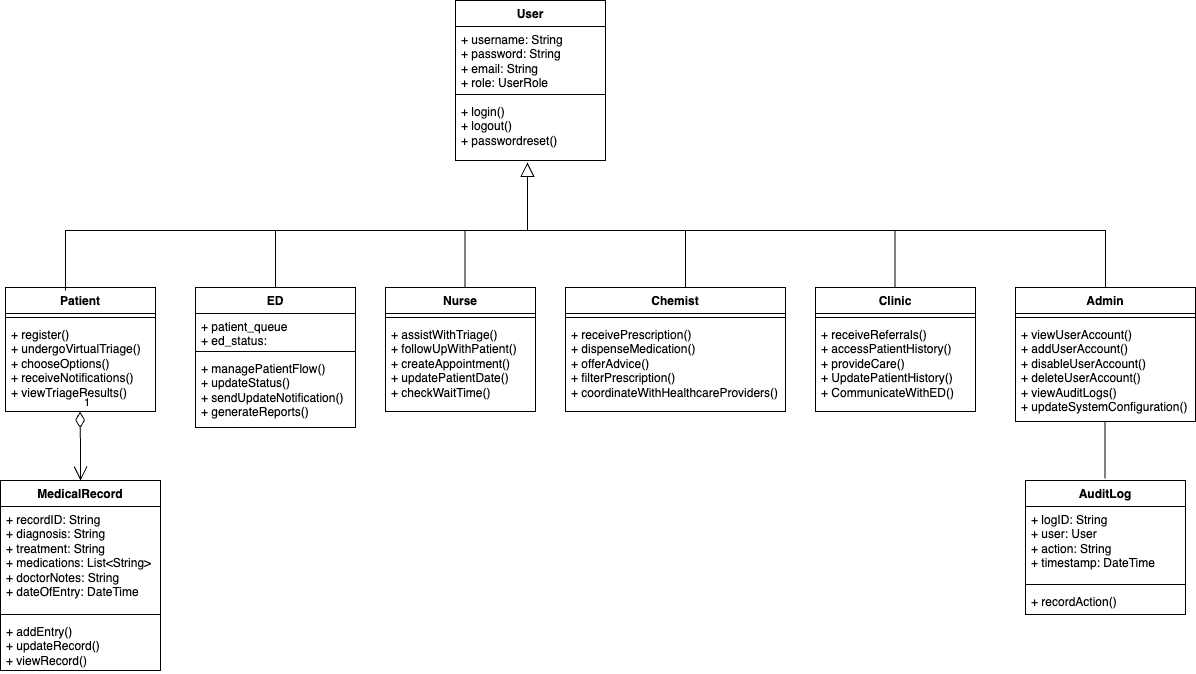

The diagram above was exported from draw.io. Its source (the exported page's mxGraphModel, read from the mxfile embedded in the PNG):
<mxGraphModel dx="2164" dy="889" grid="1" gridSize="10" guides="1" tooltips="1" connect="1" arrows="1" fold="1" page="1" pageScale="1" pageWidth="827" pageHeight="1169" math="0" shadow="0">
  <root>
    <mxCell id="WIyWlLk6GJQsqaUBKTNV-0" />
    <mxCell id="WIyWlLk6GJQsqaUBKTNV-1" parent="WIyWlLk6GJQsqaUBKTNV-0" />
    <mxCell id="7KKqcQ-AcLceqtSB1Sf0-24" value="User" style="swimlane;fontStyle=1;align=center;verticalAlign=top;childLayout=stackLayout;horizontal=1;startSize=26;horizontalStack=0;resizeParent=1;resizeParentMax=0;resizeLast=0;collapsible=1;marginBottom=0;whiteSpace=wrap;html=1;" parent="WIyWlLk6GJQsqaUBKTNV-1" vertex="1">
      <mxGeometry x="350" y="130" width="150" height="160" as="geometry" />
    </mxCell>
    <mxCell id="7KKqcQ-AcLceqtSB1Sf0-25" value="+ username: String&lt;div&gt;+ password: String&lt;/div&gt;&lt;div&gt;+ email: String&lt;/div&gt;&lt;div&gt;+ role: UserRole&lt;/div&gt;" style="text;strokeColor=none;fillColor=none;align=left;verticalAlign=top;spacingLeft=4;spacingRight=4;overflow=hidden;rotatable=0;points=[[0,0.5],[1,0.5]];portConstraint=eastwest;whiteSpace=wrap;html=1;" parent="7KKqcQ-AcLceqtSB1Sf0-24" vertex="1">
      <mxGeometry y="26" width="150" height="64" as="geometry" />
    </mxCell>
    <mxCell id="7KKqcQ-AcLceqtSB1Sf0-26" value="" style="line;strokeWidth=1;fillColor=none;align=left;verticalAlign=middle;spacingTop=-1;spacingLeft=3;spacingRight=3;rotatable=0;labelPosition=right;points=[];portConstraint=eastwest;strokeColor=inherit;" parent="7KKqcQ-AcLceqtSB1Sf0-24" vertex="1">
      <mxGeometry y="90" width="150" height="8" as="geometry" />
    </mxCell>
    <mxCell id="7KKqcQ-AcLceqtSB1Sf0-27" value="&lt;div&gt;+ login()&lt;/div&gt;&lt;div&gt;+ logout()&lt;/div&gt;&lt;div&gt;+ passwordreset()&lt;/div&gt;" style="text;strokeColor=none;fillColor=none;align=left;verticalAlign=top;spacingLeft=4;spacingRight=4;overflow=hidden;rotatable=0;points=[[0,0.5],[1,0.5]];portConstraint=eastwest;whiteSpace=wrap;html=1;" parent="7KKqcQ-AcLceqtSB1Sf0-24" vertex="1">
      <mxGeometry y="98" width="150" height="62" as="geometry" />
    </mxCell>
    <mxCell id="JApCHdV5CyoGkeaYSmi2-0" value="Patient" style="swimlane;fontStyle=1;align=center;verticalAlign=top;childLayout=stackLayout;horizontal=1;startSize=26;horizontalStack=0;resizeParent=1;resizeParentMax=0;resizeLast=0;collapsible=1;marginBottom=0;whiteSpace=wrap;html=1;" parent="WIyWlLk6GJQsqaUBKTNV-1" vertex="1">
      <mxGeometry x="-100" y="417" width="150" height="124" as="geometry" />
    </mxCell>
    <mxCell id="JApCHdV5CyoGkeaYSmi2-2" value="" style="line;strokeWidth=1;fillColor=none;align=left;verticalAlign=middle;spacingTop=-1;spacingLeft=3;spacingRight=3;rotatable=0;labelPosition=right;points=[];portConstraint=eastwest;strokeColor=inherit;" parent="JApCHdV5CyoGkeaYSmi2-0" vertex="1">
      <mxGeometry y="26" width="150" height="8" as="geometry" />
    </mxCell>
    <mxCell id="JApCHdV5CyoGkeaYSmi2-3" value="+ register()&lt;div&gt;+ undergoVirtualTriage()&lt;/div&gt;&lt;div&gt;+ chooseOptions()&lt;/div&gt;&lt;div&gt;+ receiveNotifications()&lt;/div&gt;&lt;div&gt;+ viewTriageResults()&lt;/div&gt;" style="text;strokeColor=none;fillColor=none;align=left;verticalAlign=top;spacingLeft=4;spacingRight=4;overflow=hidden;rotatable=0;points=[[0,0.5],[1,0.5]];portConstraint=eastwest;whiteSpace=wrap;html=1;" parent="JApCHdV5CyoGkeaYSmi2-0" vertex="1">
      <mxGeometry y="34" width="150" height="90" as="geometry" />
    </mxCell>
    <mxCell id="JApCHdV5CyoGkeaYSmi2-5" value="Admin" style="swimlane;fontStyle=1;align=center;verticalAlign=top;childLayout=stackLayout;horizontal=1;startSize=26;horizontalStack=0;resizeParent=1;resizeParentMax=0;resizeLast=0;collapsible=1;marginBottom=0;whiteSpace=wrap;html=1;" parent="WIyWlLk6GJQsqaUBKTNV-1" vertex="1">
      <mxGeometry x="910" y="417" width="180" height="134" as="geometry" />
    </mxCell>
    <mxCell id="JApCHdV5CyoGkeaYSmi2-7" value="" style="line;strokeWidth=1;fillColor=none;align=left;verticalAlign=middle;spacingTop=-1;spacingLeft=3;spacingRight=3;rotatable=0;labelPosition=right;points=[];portConstraint=eastwest;strokeColor=inherit;" parent="JApCHdV5CyoGkeaYSmi2-5" vertex="1">
      <mxGeometry y="26" width="180" height="8" as="geometry" />
    </mxCell>
    <mxCell id="JApCHdV5CyoGkeaYSmi2-8" value="+ viewUserAccount()&lt;div&gt;+ addUserAccount()&lt;/div&gt;&lt;div&gt;+ disableUserAccount()&lt;/div&gt;&lt;div&gt;+ deleteUserAccount()&lt;/div&gt;&lt;div&gt;+ viewAuditLogs()&lt;/div&gt;&lt;div&gt;+ updateSystemConfiguration()&lt;/div&gt;" style="text;strokeColor=none;fillColor=none;align=left;verticalAlign=top;spacingLeft=4;spacingRight=4;overflow=hidden;rotatable=0;points=[[0,0.5],[1,0.5]];portConstraint=eastwest;whiteSpace=wrap;html=1;" parent="JApCHdV5CyoGkeaYSmi2-5" vertex="1">
      <mxGeometry y="34" width="180" height="100" as="geometry" />
    </mxCell>
    <mxCell id="JApCHdV5CyoGkeaYSmi2-9" value="ED" style="swimlane;fontStyle=1;align=center;verticalAlign=top;childLayout=stackLayout;horizontal=1;startSize=26;horizontalStack=0;resizeParent=1;resizeParentMax=0;resizeLast=0;collapsible=1;marginBottom=0;whiteSpace=wrap;html=1;" parent="WIyWlLk6GJQsqaUBKTNV-1" vertex="1">
      <mxGeometry x="90" y="417" width="160" height="140" as="geometry" />
    </mxCell>
    <mxCell id="JApCHdV5CyoGkeaYSmi2-10" value="+ patient_queue&lt;div&gt;+ ed_status:&amp;nbsp;&lt;/div&gt;" style="text;strokeColor=none;fillColor=none;align=left;verticalAlign=top;spacingLeft=4;spacingRight=4;overflow=hidden;rotatable=0;points=[[0,0.5],[1,0.5]];portConstraint=eastwest;whiteSpace=wrap;html=1;" parent="JApCHdV5CyoGkeaYSmi2-9" vertex="1">
      <mxGeometry y="26" width="160" height="34" as="geometry" />
    </mxCell>
    <mxCell id="JApCHdV5CyoGkeaYSmi2-11" value="" style="line;strokeWidth=1;fillColor=none;align=left;verticalAlign=middle;spacingTop=-1;spacingLeft=3;spacingRight=3;rotatable=0;labelPosition=right;points=[];portConstraint=eastwest;strokeColor=inherit;" parent="JApCHdV5CyoGkeaYSmi2-9" vertex="1">
      <mxGeometry y="60" width="160" height="8" as="geometry" />
    </mxCell>
    <mxCell id="JApCHdV5CyoGkeaYSmi2-12" value="+ managePatientFlow()&lt;div&gt;+ updateStatus()&lt;/div&gt;&lt;div&gt;+ sendUpdateNotification()&lt;/div&gt;&lt;div&gt;+ generateReports()&lt;/div&gt;" style="text;strokeColor=none;fillColor=none;align=left;verticalAlign=top;spacingLeft=4;spacingRight=4;overflow=hidden;rotatable=0;points=[[0,0.5],[1,0.5]];portConstraint=eastwest;whiteSpace=wrap;html=1;" parent="JApCHdV5CyoGkeaYSmi2-9" vertex="1">
      <mxGeometry y="68" width="160" height="72" as="geometry" />
    </mxCell>
    <mxCell id="JApCHdV5CyoGkeaYSmi2-13" value="Clinic" style="swimlane;fontStyle=1;align=center;verticalAlign=top;childLayout=stackLayout;horizontal=1;startSize=26;horizontalStack=0;resizeParent=1;resizeParentMax=0;resizeLast=0;collapsible=1;marginBottom=0;whiteSpace=wrap;html=1;" parent="WIyWlLk6GJQsqaUBKTNV-1" vertex="1">
      <mxGeometry x="710" y="417" width="160" height="124" as="geometry" />
    </mxCell>
    <mxCell id="JApCHdV5CyoGkeaYSmi2-15" value="" style="line;strokeWidth=1;fillColor=none;align=left;verticalAlign=middle;spacingTop=-1;spacingLeft=3;spacingRight=3;rotatable=0;labelPosition=right;points=[];portConstraint=eastwest;strokeColor=inherit;" parent="JApCHdV5CyoGkeaYSmi2-13" vertex="1">
      <mxGeometry y="26" width="160" height="8" as="geometry" />
    </mxCell>
    <mxCell id="JApCHdV5CyoGkeaYSmi2-16" value="+ receiveReferrals()&lt;div&gt;+ accessPatientHistory()&lt;/div&gt;&lt;div&gt;+ provideCare()&lt;/div&gt;&lt;div&gt;+ UpdatePatientHistory()&lt;/div&gt;&lt;div&gt;+ CommunicateWithED()&lt;/div&gt;" style="text;strokeColor=none;fillColor=none;align=left;verticalAlign=top;spacingLeft=4;spacingRight=4;overflow=hidden;rotatable=0;points=[[0,0.5],[1,0.5]];portConstraint=eastwest;whiteSpace=wrap;html=1;" parent="JApCHdV5CyoGkeaYSmi2-13" vertex="1">
      <mxGeometry y="34" width="160" height="90" as="geometry" />
    </mxCell>
    <mxCell id="JApCHdV5CyoGkeaYSmi2-17" value="Nurse" style="swimlane;fontStyle=1;align=center;verticalAlign=top;childLayout=stackLayout;horizontal=1;startSize=26;horizontalStack=0;resizeParent=1;resizeParentMax=0;resizeLast=0;collapsible=1;marginBottom=0;whiteSpace=wrap;html=1;" parent="WIyWlLk6GJQsqaUBKTNV-1" vertex="1">
      <mxGeometry x="280" y="417" width="150" height="124" as="geometry" />
    </mxCell>
    <mxCell id="JApCHdV5CyoGkeaYSmi2-19" value="" style="line;strokeWidth=1;fillColor=none;align=left;verticalAlign=middle;spacingTop=-1;spacingLeft=3;spacingRight=3;rotatable=0;labelPosition=right;points=[];portConstraint=eastwest;strokeColor=inherit;" parent="JApCHdV5CyoGkeaYSmi2-17" vertex="1">
      <mxGeometry y="26" width="150" height="8" as="geometry" />
    </mxCell>
    <mxCell id="JApCHdV5CyoGkeaYSmi2-20" value="+ assistWithTriage()&lt;div&gt;+ followUpWithPatient()&lt;/div&gt;&lt;div&gt;+ createAppointment()&lt;/div&gt;&lt;div&gt;+ updatePatientDate()&lt;/div&gt;&lt;div&gt;+ checkWaitTime()&lt;/div&gt;" style="text;strokeColor=none;fillColor=none;align=left;verticalAlign=top;spacingLeft=4;spacingRight=4;overflow=hidden;rotatable=0;points=[[0,0.5],[1,0.5]];portConstraint=eastwest;whiteSpace=wrap;html=1;" parent="JApCHdV5CyoGkeaYSmi2-17" vertex="1">
      <mxGeometry y="34" width="150" height="90" as="geometry" />
    </mxCell>
    <mxCell id="JApCHdV5CyoGkeaYSmi2-21" value="Chemist" style="swimlane;fontStyle=1;align=center;verticalAlign=top;childLayout=stackLayout;horizontal=1;startSize=26;horizontalStack=0;resizeParent=1;resizeParentMax=0;resizeLast=0;collapsible=1;marginBottom=0;whiteSpace=wrap;html=1;" parent="WIyWlLk6GJQsqaUBKTNV-1" vertex="1">
      <mxGeometry x="460" y="417" width="220" height="124" as="geometry" />
    </mxCell>
    <mxCell id="JApCHdV5CyoGkeaYSmi2-23" value="" style="line;strokeWidth=1;fillColor=none;align=left;verticalAlign=middle;spacingTop=-1;spacingLeft=3;spacingRight=3;rotatable=0;labelPosition=right;points=[];portConstraint=eastwest;strokeColor=inherit;" parent="JApCHdV5CyoGkeaYSmi2-21" vertex="1">
      <mxGeometry y="26" width="220" height="8" as="geometry" />
    </mxCell>
    <mxCell id="JApCHdV5CyoGkeaYSmi2-24" value="+ receivePrescription()&lt;div&gt;+ dispenseMedication()&lt;/div&gt;&lt;div&gt;+ offerAdvice()&lt;/div&gt;&lt;div&gt;+ filterPrescription()&lt;/div&gt;&lt;div&gt;+ coordinateWithHealthcareProviders()&lt;/div&gt;" style="text;strokeColor=none;fillColor=none;align=left;verticalAlign=top;spacingLeft=4;spacingRight=4;overflow=hidden;rotatable=0;points=[[0,0.5],[1,0.5]];portConstraint=eastwest;whiteSpace=wrap;html=1;" parent="JApCHdV5CyoGkeaYSmi2-21" vertex="1">
      <mxGeometry y="34" width="220" height="90" as="geometry" />
    </mxCell>
    <mxCell id="HeUWFQ3dTlAahbH0ZeK0-4" value="AuditLog" style="swimlane;fontStyle=1;align=center;verticalAlign=top;childLayout=stackLayout;horizontal=1;startSize=26;horizontalStack=0;resizeParent=1;resizeParentMax=0;resizeLast=0;collapsible=1;marginBottom=0;whiteSpace=wrap;html=1;" parent="WIyWlLk6GJQsqaUBKTNV-1" vertex="1">
      <mxGeometry x="920" y="610" width="160" height="134" as="geometry" />
    </mxCell>
    <mxCell id="HeUWFQ3dTlAahbH0ZeK0-5" value="+ logID: String&lt;div&gt;+ user: User&lt;/div&gt;&lt;div&gt;+ action: String&lt;/div&gt;&lt;div&gt;+ timestamp: DateTime&lt;/div&gt;&lt;div&gt;&lt;br&gt;&lt;/div&gt;&lt;div&gt;&lt;br&gt;&lt;/div&gt;" style="text;strokeColor=none;fillColor=none;align=left;verticalAlign=top;spacingLeft=4;spacingRight=4;overflow=hidden;rotatable=0;points=[[0,0.5],[1,0.5]];portConstraint=eastwest;whiteSpace=wrap;html=1;" parent="HeUWFQ3dTlAahbH0ZeK0-4" vertex="1">
      <mxGeometry y="26" width="160" height="74" as="geometry" />
    </mxCell>
    <mxCell id="HeUWFQ3dTlAahbH0ZeK0-6" value="" style="line;strokeWidth=1;fillColor=none;align=left;verticalAlign=middle;spacingTop=-1;spacingLeft=3;spacingRight=3;rotatable=0;labelPosition=right;points=[];portConstraint=eastwest;strokeColor=inherit;" parent="HeUWFQ3dTlAahbH0ZeK0-4" vertex="1">
      <mxGeometry y="100" width="160" height="8" as="geometry" />
    </mxCell>
    <mxCell id="HeUWFQ3dTlAahbH0ZeK0-7" value="+ recordAction()" style="text;strokeColor=none;fillColor=none;align=left;verticalAlign=top;spacingLeft=4;spacingRight=4;overflow=hidden;rotatable=0;points=[[0,0.5],[1,0.5]];portConstraint=eastwest;whiteSpace=wrap;html=1;" parent="HeUWFQ3dTlAahbH0ZeK0-4" vertex="1">
      <mxGeometry y="108" width="160" height="26" as="geometry" />
    </mxCell>
    <mxCell id="OBrV_FEZi-91y5rjij_C-0" value="MedicalRecord" style="swimlane;fontStyle=1;align=center;verticalAlign=top;childLayout=stackLayout;horizontal=1;startSize=26;horizontalStack=0;resizeParent=1;resizeParentMax=0;resizeLast=0;collapsible=1;marginBottom=0;whiteSpace=wrap;html=1;" parent="WIyWlLk6GJQsqaUBKTNV-1" vertex="1">
      <mxGeometry x="-105" y="610" width="160" height="190" as="geometry" />
    </mxCell>
    <mxCell id="OBrV_FEZi-91y5rjij_C-1" value="+ recordID: String&lt;br&gt;+ diagnosis: String&lt;br&gt;+ treatment: String&lt;br&gt;+ medications: List&amp;lt;String&amp;gt;&lt;br&gt;+ doctorNotes: String&lt;br&gt;+ dateOfEntry: DateTime" style="text;strokeColor=none;fillColor=none;align=left;verticalAlign=top;spacingLeft=4;spacingRight=4;overflow=hidden;rotatable=0;points=[[0,0.5],[1,0.5]];portConstraint=eastwest;whiteSpace=wrap;html=1;" parent="OBrV_FEZi-91y5rjij_C-0" vertex="1">
      <mxGeometry y="26" width="160" height="104" as="geometry" />
    </mxCell>
    <mxCell id="OBrV_FEZi-91y5rjij_C-2" value="" style="line;strokeWidth=1;fillColor=none;align=left;verticalAlign=middle;spacingTop=-1;spacingLeft=3;spacingRight=3;rotatable=0;labelPosition=right;points=[];portConstraint=eastwest;strokeColor=inherit;" parent="OBrV_FEZi-91y5rjij_C-0" vertex="1">
      <mxGeometry y="130" width="160" height="8" as="geometry" />
    </mxCell>
    <mxCell id="OBrV_FEZi-91y5rjij_C-3" value="    + addEntry()&lt;br/&gt;    + updateRecord()&lt;br/&gt;    + viewRecord()" style="text;strokeColor=none;fillColor=none;align=left;verticalAlign=top;spacingLeft=4;spacingRight=4;overflow=hidden;rotatable=0;points=[[0,0.5],[1,0.5]];portConstraint=eastwest;whiteSpace=wrap;html=1;" parent="OBrV_FEZi-91y5rjij_C-0" vertex="1">
      <mxGeometry y="138" width="160" height="52" as="geometry" />
    </mxCell>
    <mxCell id="OBrV_FEZi-91y5rjij_C-11" value="" style="endArrow=block;endFill=0;endSize=12;html=1;rounded=0;exitX=0.4;exitY=0.024;exitDx=0;exitDy=0;exitPerimeter=0;entryX=0.48;entryY=1.032;entryDx=0;entryDy=0;entryPerimeter=0;" parent="WIyWlLk6GJQsqaUBKTNV-1" source="JApCHdV5CyoGkeaYSmi2-0" target="7KKqcQ-AcLceqtSB1Sf0-27" edge="1">
      <mxGeometry width="160" relative="1" as="geometry">
        <mxPoint x="-10" y="370" as="sourcePoint" />
        <mxPoint x="450" y="360" as="targetPoint" />
        <Array as="points">
          <mxPoint x="-40" y="360" />
          <mxPoint x="422" y="360" />
        </Array>
      </mxGeometry>
    </mxCell>
    <mxCell id="OBrV_FEZi-91y5rjij_C-12" value="" style="endArrow=none;endFill=0;endSize=12;html=1;rounded=0;entryX=0.5;entryY=0;entryDx=0;entryDy=0;" parent="WIyWlLk6GJQsqaUBKTNV-1" target="JApCHdV5CyoGkeaYSmi2-5" edge="1">
      <mxGeometry width="160" relative="1" as="geometry">
        <mxPoint x="420" y="360" as="sourcePoint" />
        <mxPoint x="750" y="350" as="targetPoint" />
        <Array as="points">
          <mxPoint x="1000" y="360" />
        </Array>
      </mxGeometry>
    </mxCell>
    <mxCell id="OBrV_FEZi-91y5rjij_C-13" value="" style="endArrow=none;endFill=0;endSize=12;html=1;rounded=0;" parent="WIyWlLk6GJQsqaUBKTNV-1" source="JApCHdV5CyoGkeaYSmi2-9" edge="1">
      <mxGeometry width="160" relative="1" as="geometry">
        <mxPoint x="40" y="210" as="sourcePoint" />
        <mxPoint x="170" y="360" as="targetPoint" />
      </mxGeometry>
    </mxCell>
    <mxCell id="OBrV_FEZi-91y5rjij_C-14" value="" style="endArrow=none;endFill=0;endSize=12;html=1;rounded=0;" parent="WIyWlLk6GJQsqaUBKTNV-1" edge="1">
      <mxGeometry width="160" relative="1" as="geometry">
        <mxPoint x="359.5" y="417" as="sourcePoint" />
        <mxPoint x="359.5" y="360" as="targetPoint" />
      </mxGeometry>
    </mxCell>
    <mxCell id="OBrV_FEZi-91y5rjij_C-15" value="" style="endArrow=none;endFill=0;endSize=12;html=1;rounded=0;" parent="WIyWlLk6GJQsqaUBKTNV-1" edge="1">
      <mxGeometry width="160" relative="1" as="geometry">
        <mxPoint x="580" y="417" as="sourcePoint" />
        <mxPoint x="580" y="360" as="targetPoint" />
      </mxGeometry>
    </mxCell>
    <mxCell id="OBrV_FEZi-91y5rjij_C-16" value="" style="endArrow=none;endFill=0;endSize=12;html=1;rounded=0;" parent="WIyWlLk6GJQsqaUBKTNV-1" edge="1">
      <mxGeometry width="160" relative="1" as="geometry">
        <mxPoint x="789.5" y="417" as="sourcePoint" />
        <mxPoint x="789.5" y="360" as="targetPoint" />
      </mxGeometry>
    </mxCell>
    <mxCell id="OBrV_FEZi-91y5rjij_C-18" value="" style="endArrow=none;endFill=0;endSize=12;html=1;rounded=0;" parent="WIyWlLk6GJQsqaUBKTNV-1" edge="1">
      <mxGeometry width="160" relative="1" as="geometry">
        <mxPoint x="999.5" y="608" as="sourcePoint" />
        <mxPoint x="999.5" y="551" as="targetPoint" />
      </mxGeometry>
    </mxCell>
    <mxCell id="OBrV_FEZi-91y5rjij_C-21" value="1" style="endArrow=open;html=1;endSize=12;startArrow=diamondThin;startSize=14;startFill=0;edgeStyle=orthogonalEdgeStyle;align=left;verticalAlign=bottom;rounded=0;" parent="WIyWlLk6GJQsqaUBKTNV-1" edge="1">
      <mxGeometry x="-1" y="3" relative="1" as="geometry">
        <mxPoint x="-25.5" y="541" as="sourcePoint" />
        <mxPoint x="-25" y="610" as="targetPoint" />
      </mxGeometry>
    </mxCell>
  </root>
</mxGraphModel>